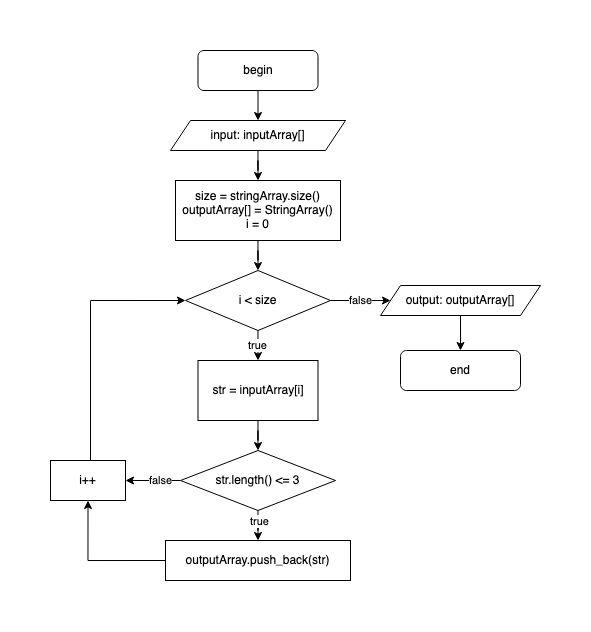

The diagram above was exported from draw.io. Its source (the exported page's mxGraphModel, read from the mxfile embedded in the PNG):
<mxGraphModel dx="823" dy="529" grid="1" gridSize="10" guides="1" tooltips="1" connect="1" arrows="1" fold="1" page="1" pageScale="1" pageWidth="850" pageHeight="1100" math="0" shadow="0">
  <root>
    <mxCell id="0" />
    <mxCell id="1" parent="0" />
    <mxCell id="T_i_368u2H6_iOqEiS4F-64" value="" style="edgeStyle=orthogonalEdgeStyle;rounded=0;orthogonalLoop=1;jettySize=auto;html=1;" edge="1" parent="1" source="T_i_368u2H6_iOqEiS4F-59" target="T_i_368u2H6_iOqEiS4F-60">
      <mxGeometry relative="1" as="geometry" />
    </mxCell>
    <mxCell id="T_i_368u2H6_iOqEiS4F-59" value="input: inputArray[]" style="shape=parallelogram;perimeter=parallelogramPerimeter;whiteSpace=wrap;html=1;fixedSize=1;" vertex="1" parent="1">
      <mxGeometry x="300" y="100" width="175" height="30" as="geometry" />
    </mxCell>
    <mxCell id="T_i_368u2H6_iOqEiS4F-65" value="" style="edgeStyle=orthogonalEdgeStyle;rounded=0;orthogonalLoop=1;jettySize=auto;html=1;" edge="1" parent="1" source="T_i_368u2H6_iOqEiS4F-60" target="T_i_368u2H6_iOqEiS4F-61">
      <mxGeometry relative="1" as="geometry" />
    </mxCell>
    <mxCell id="T_i_368u2H6_iOqEiS4F-60" value="&lt;div&gt;size = stringArray.size()&lt;/div&gt;&lt;div&gt;outputArray[] = StringArray()&lt;/div&gt;&lt;div&gt;i = 0&lt;br&gt;&lt;/div&gt;" style="rounded=0;whiteSpace=wrap;html=1;" vertex="1" parent="1">
      <mxGeometry x="305" y="160" width="165.01" height="60" as="geometry" />
    </mxCell>
    <mxCell id="T_i_368u2H6_iOqEiS4F-70" value="true" style="edgeStyle=orthogonalEdgeStyle;rounded=0;orthogonalLoop=1;jettySize=auto;html=1;" edge="1" parent="1" source="T_i_368u2H6_iOqEiS4F-61" target="T_i_368u2H6_iOqEiS4F-66">
      <mxGeometry relative="1" as="geometry" />
    </mxCell>
    <mxCell id="T_i_368u2H6_iOqEiS4F-82" value="" style="edgeStyle=orthogonalEdgeStyle;rounded=0;orthogonalLoop=1;jettySize=auto;html=1;" edge="1" parent="1" source="T_i_368u2H6_iOqEiS4F-61" target="T_i_368u2H6_iOqEiS4F-81">
      <mxGeometry relative="1" as="geometry" />
    </mxCell>
    <mxCell id="T_i_368u2H6_iOqEiS4F-83" value="false" style="edgeLabel;html=1;align=center;verticalAlign=middle;resizable=0;points=[];" vertex="1" connectable="0" parent="T_i_368u2H6_iOqEiS4F-82">
      <mxGeometry x="-0.2724" y="1" relative="1" as="geometry">
        <mxPoint x="8" y="1" as="offset" />
      </mxGeometry>
    </mxCell>
    <mxCell id="T_i_368u2H6_iOqEiS4F-61" value="i &amp;lt; size" style="rhombus;whiteSpace=wrap;html=1;" vertex="1" parent="1">
      <mxGeometry x="315" y="250" width="145" height="60" as="geometry" />
    </mxCell>
    <mxCell id="T_i_368u2H6_iOqEiS4F-69" value="" style="edgeStyle=orthogonalEdgeStyle;rounded=0;orthogonalLoop=1;jettySize=auto;html=1;" edge="1" parent="1" source="T_i_368u2H6_iOqEiS4F-66" target="T_i_368u2H6_iOqEiS4F-67">
      <mxGeometry relative="1" as="geometry" />
    </mxCell>
    <mxCell id="T_i_368u2H6_iOqEiS4F-66" value="&lt;div&gt;str = inputArray[i]&lt;/div&gt;" style="rounded=0;whiteSpace=wrap;html=1;" vertex="1" parent="1">
      <mxGeometry x="327.5" y="340" width="120" height="60" as="geometry" />
    </mxCell>
    <mxCell id="T_i_368u2H6_iOqEiS4F-71" value="" style="edgeStyle=orthogonalEdgeStyle;rounded=0;orthogonalLoop=1;jettySize=auto;html=1;" edge="1" parent="1" source="T_i_368u2H6_iOqEiS4F-67" target="T_i_368u2H6_iOqEiS4F-68">
      <mxGeometry relative="1" as="geometry" />
    </mxCell>
    <mxCell id="T_i_368u2H6_iOqEiS4F-80" value="true" style="edgeLabel;html=1;align=center;verticalAlign=middle;resizable=0;points=[];" vertex="1" connectable="0" parent="T_i_368u2H6_iOqEiS4F-71">
      <mxGeometry x="0.2263" y="1" relative="1" as="geometry">
        <mxPoint as="offset" />
      </mxGeometry>
    </mxCell>
    <mxCell id="T_i_368u2H6_iOqEiS4F-77" style="edgeStyle=orthogonalEdgeStyle;rounded=0;orthogonalLoop=1;jettySize=auto;html=1;entryX=1;entryY=0.5;entryDx=0;entryDy=0;" edge="1" parent="1" source="T_i_368u2H6_iOqEiS4F-67" target="T_i_368u2H6_iOqEiS4F-75">
      <mxGeometry relative="1" as="geometry" />
    </mxCell>
    <mxCell id="T_i_368u2H6_iOqEiS4F-79" value="false" style="edgeLabel;html=1;align=center;verticalAlign=middle;resizable=0;points=[];" vertex="1" connectable="0" parent="T_i_368u2H6_iOqEiS4F-77">
      <mxGeometry x="0.0997" y="3" relative="1" as="geometry">
        <mxPoint x="10" y="-3" as="offset" />
      </mxGeometry>
    </mxCell>
    <mxCell id="T_i_368u2H6_iOqEiS4F-67" value="str.length() &amp;lt;= 3" style="rhombus;whiteSpace=wrap;html=1;" vertex="1" parent="1">
      <mxGeometry x="310" y="430" width="155" height="60" as="geometry" />
    </mxCell>
    <mxCell id="T_i_368u2H6_iOqEiS4F-76" style="edgeStyle=orthogonalEdgeStyle;rounded=0;orthogonalLoop=1;jettySize=auto;html=1;exitX=0;exitY=0.5;exitDx=0;exitDy=0;entryX=0.5;entryY=1;entryDx=0;entryDy=0;" edge="1" parent="1" source="T_i_368u2H6_iOqEiS4F-68" target="T_i_368u2H6_iOqEiS4F-75">
      <mxGeometry relative="1" as="geometry" />
    </mxCell>
    <mxCell id="T_i_368u2H6_iOqEiS4F-68" value="&lt;div&gt;outputArray.push_back(str)&lt;/div&gt;" style="rounded=0;whiteSpace=wrap;html=1;" vertex="1" parent="1">
      <mxGeometry x="295" y="520" width="185" height="40" as="geometry" />
    </mxCell>
    <mxCell id="T_i_368u2H6_iOqEiS4F-78" style="edgeStyle=orthogonalEdgeStyle;rounded=0;orthogonalLoop=1;jettySize=auto;html=1;entryX=0;entryY=0.5;entryDx=0;entryDy=0;" edge="1" parent="1" source="T_i_368u2H6_iOqEiS4F-75" target="T_i_368u2H6_iOqEiS4F-61">
      <mxGeometry relative="1" as="geometry">
        <Array as="points">
          <mxPoint x="220" y="280" />
        </Array>
      </mxGeometry>
    </mxCell>
    <mxCell id="T_i_368u2H6_iOqEiS4F-75" value="i++" style="rounded=0;whiteSpace=wrap;html=1;" vertex="1" parent="1">
      <mxGeometry x="180" y="440" width="75" height="40" as="geometry" />
    </mxCell>
    <mxCell id="T_i_368u2H6_iOqEiS4F-86" value="" style="edgeStyle=orthogonalEdgeStyle;rounded=0;orthogonalLoop=1;jettySize=auto;html=1;" edge="1" parent="1" source="T_i_368u2H6_iOqEiS4F-81">
      <mxGeometry relative="1" as="geometry">
        <mxPoint x="590" y="330" as="targetPoint" />
      </mxGeometry>
    </mxCell>
    <mxCell id="T_i_368u2H6_iOqEiS4F-81" value="output: outputArray[]" style="shape=parallelogram;perimeter=parallelogramPerimeter;whiteSpace=wrap;html=1;fixedSize=1;" vertex="1" parent="1">
      <mxGeometry x="510" y="265" width="160" height="30" as="geometry" />
    </mxCell>
    <mxCell id="T_i_368u2H6_iOqEiS4F-90" style="edgeStyle=orthogonalEdgeStyle;rounded=0;orthogonalLoop=1;jettySize=auto;html=1;entryX=0.5;entryY=0;entryDx=0;entryDy=0;" edge="1" parent="1" target="T_i_368u2H6_iOqEiS4F-59">
      <mxGeometry relative="1" as="geometry">
        <mxPoint x="387.5" y="70" as="sourcePoint" />
      </mxGeometry>
    </mxCell>
    <mxCell id="T_i_368u2H6_iOqEiS4F-91" value="begin" style="rounded=1;whiteSpace=wrap;html=1;" vertex="1" parent="1">
      <mxGeometry x="327.5" y="30" width="120" height="40" as="geometry" />
    </mxCell>
    <mxCell id="T_i_368u2H6_iOqEiS4F-92" value="end" style="rounded=1;whiteSpace=wrap;html=1;" vertex="1" parent="1">
      <mxGeometry x="530" y="330" width="120" height="40" as="geometry" />
    </mxCell>
  </root>
</mxGraphModel>